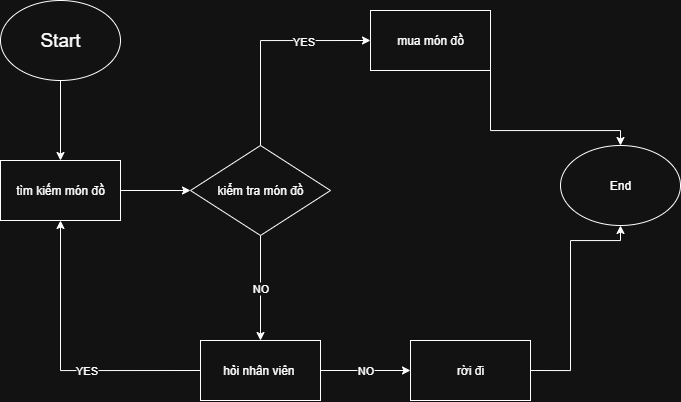

The diagram above was exported from draw.io. Its source (the exported page's mxGraphModel, read from the mxfile embedded in the PNG):
<mxGraphModel dx="1226" dy="661" grid="1" gridSize="10" guides="1" tooltips="1" connect="1" arrows="1" fold="1" page="1" pageScale="1" pageWidth="850" pageHeight="1100" math="0" shadow="0">
  <root>
    <mxCell id="0" />
    <mxCell id="1" parent="0" />
    <mxCell id="ksh9drn8uwPMxpvrApVJ-3" style="edgeStyle=orthogonalEdgeStyle;rounded=0;orthogonalLoop=1;jettySize=auto;html=1;exitX=0.5;exitY=1;exitDx=0;exitDy=0;entryX=0.5;entryY=0;entryDx=0;entryDy=0;" edge="1" parent="1" source="ksh9drn8uwPMxpvrApVJ-1" target="ksh9drn8uwPMxpvrApVJ-2">
      <mxGeometry relative="1" as="geometry" />
    </mxCell>
    <mxCell id="ksh9drn8uwPMxpvrApVJ-1" value="&lt;font style=&quot;font-size: 19px;&quot;&gt;Start&lt;/font&gt;" style="ellipse;whiteSpace=wrap;html=1;" vertex="1" parent="1">
      <mxGeometry x="130" y="70" width="120" height="80" as="geometry" />
    </mxCell>
    <mxCell id="ksh9drn8uwPMxpvrApVJ-5" style="edgeStyle=orthogonalEdgeStyle;rounded=0;orthogonalLoop=1;jettySize=auto;html=1;exitX=1;exitY=0.5;exitDx=0;exitDy=0;entryX=0;entryY=0.5;entryDx=0;entryDy=0;" edge="1" parent="1" source="ksh9drn8uwPMxpvrApVJ-2" target="ksh9drn8uwPMxpvrApVJ-4">
      <mxGeometry relative="1" as="geometry" />
    </mxCell>
    <mxCell id="ksh9drn8uwPMxpvrApVJ-2" value="tìm kiếm món đồ" style="rounded=0;whiteSpace=wrap;html=1;" vertex="1" parent="1">
      <mxGeometry x="130" y="230" width="120" height="60" as="geometry" />
    </mxCell>
    <mxCell id="ksh9drn8uwPMxpvrApVJ-7" style="edgeStyle=orthogonalEdgeStyle;rounded=0;orthogonalLoop=1;jettySize=auto;html=1;exitX=0.5;exitY=0;exitDx=0;exitDy=0;entryX=0;entryY=0.5;entryDx=0;entryDy=0;" edge="1" parent="1" source="ksh9drn8uwPMxpvrApVJ-4" target="ksh9drn8uwPMxpvrApVJ-6">
      <mxGeometry relative="1" as="geometry" />
    </mxCell>
    <mxCell id="ksh9drn8uwPMxpvrApVJ-9" value="YES" style="edgeLabel;html=1;align=center;verticalAlign=middle;resizable=0;points=[];" vertex="1" connectable="0" parent="ksh9drn8uwPMxpvrApVJ-7">
      <mxGeometry x="0.3646" relative="1" as="geometry">
        <mxPoint as="offset" />
      </mxGeometry>
    </mxCell>
    <mxCell id="ksh9drn8uwPMxpvrApVJ-11" value="NO" style="edgeStyle=orthogonalEdgeStyle;rounded=0;orthogonalLoop=1;jettySize=auto;html=1;exitX=0.5;exitY=1;exitDx=0;exitDy=0;entryX=0.5;entryY=0;entryDx=0;entryDy=0;" edge="1" parent="1" source="ksh9drn8uwPMxpvrApVJ-4" target="ksh9drn8uwPMxpvrApVJ-10">
      <mxGeometry relative="1" as="geometry" />
    </mxCell>
    <mxCell id="ksh9drn8uwPMxpvrApVJ-4" value="kiểm tra món đồ" style="rhombus;whiteSpace=wrap;html=1;" vertex="1" parent="1">
      <mxGeometry x="320" y="215" width="140" height="90" as="geometry" />
    </mxCell>
    <mxCell id="ksh9drn8uwPMxpvrApVJ-19" style="edgeStyle=orthogonalEdgeStyle;rounded=0;orthogonalLoop=1;jettySize=auto;html=1;exitX=1;exitY=0.5;exitDx=0;exitDy=0;" edge="1" parent="1" source="ksh9drn8uwPMxpvrApVJ-6" target="ksh9drn8uwPMxpvrApVJ-18">
      <mxGeometry relative="1" as="geometry">
        <Array as="points">
          <mxPoint x="620" y="200" />
          <mxPoint x="750" y="200" />
        </Array>
      </mxGeometry>
    </mxCell>
    <mxCell id="ksh9drn8uwPMxpvrApVJ-6" value="mua món đồ" style="rounded=0;whiteSpace=wrap;html=1;" vertex="1" parent="1">
      <mxGeometry x="500" y="80" width="120" height="60" as="geometry" />
    </mxCell>
    <mxCell id="ksh9drn8uwPMxpvrApVJ-14" style="edgeStyle=orthogonalEdgeStyle;rounded=0;orthogonalLoop=1;jettySize=auto;html=1;exitX=0;exitY=0.5;exitDx=0;exitDy=0;entryX=0.5;entryY=1;entryDx=0;entryDy=0;" edge="1" parent="1" source="ksh9drn8uwPMxpvrApVJ-10" target="ksh9drn8uwPMxpvrApVJ-2">
      <mxGeometry relative="1" as="geometry" />
    </mxCell>
    <mxCell id="ksh9drn8uwPMxpvrApVJ-15" value="YES" style="edgeLabel;html=1;align=center;verticalAlign=middle;resizable=0;points=[];" vertex="1" connectable="0" parent="ksh9drn8uwPMxpvrApVJ-14">
      <mxGeometry x="-0.2166" y="-1" relative="1" as="geometry">
        <mxPoint as="offset" />
      </mxGeometry>
    </mxCell>
    <mxCell id="ksh9drn8uwPMxpvrApVJ-17" value="NO" style="edgeStyle=orthogonalEdgeStyle;rounded=0;orthogonalLoop=1;jettySize=auto;html=1;exitX=1;exitY=0.5;exitDx=0;exitDy=0;entryX=0;entryY=0.5;entryDx=0;entryDy=0;" edge="1" parent="1" source="ksh9drn8uwPMxpvrApVJ-10" target="ksh9drn8uwPMxpvrApVJ-16">
      <mxGeometry relative="1" as="geometry" />
    </mxCell>
    <mxCell id="ksh9drn8uwPMxpvrApVJ-10" value="hỏi nhân viên&amp;nbsp;" style="rounded=0;whiteSpace=wrap;html=1;" vertex="1" parent="1">
      <mxGeometry x="330" y="410" width="120" height="60" as="geometry" />
    </mxCell>
    <mxCell id="ksh9drn8uwPMxpvrApVJ-20" style="edgeStyle=orthogonalEdgeStyle;rounded=0;orthogonalLoop=1;jettySize=auto;html=1;exitX=1;exitY=0.5;exitDx=0;exitDy=0;" edge="1" parent="1" source="ksh9drn8uwPMxpvrApVJ-16" target="ksh9drn8uwPMxpvrApVJ-18">
      <mxGeometry relative="1" as="geometry">
        <Array as="points">
          <mxPoint x="700" y="310" />
          <mxPoint x="750" y="310" />
        </Array>
      </mxGeometry>
    </mxCell>
    <mxCell id="ksh9drn8uwPMxpvrApVJ-16" value="rời đi" style="rounded=0;whiteSpace=wrap;html=1;" vertex="1" parent="1">
      <mxGeometry x="540" y="410" width="120" height="60" as="geometry" />
    </mxCell>
    <mxCell id="ksh9drn8uwPMxpvrApVJ-18" value="End" style="ellipse;whiteSpace=wrap;html=1;" vertex="1" parent="1">
      <mxGeometry x="690" y="215" width="120" height="80" as="geometry" />
    </mxCell>
  </root>
</mxGraphModel>